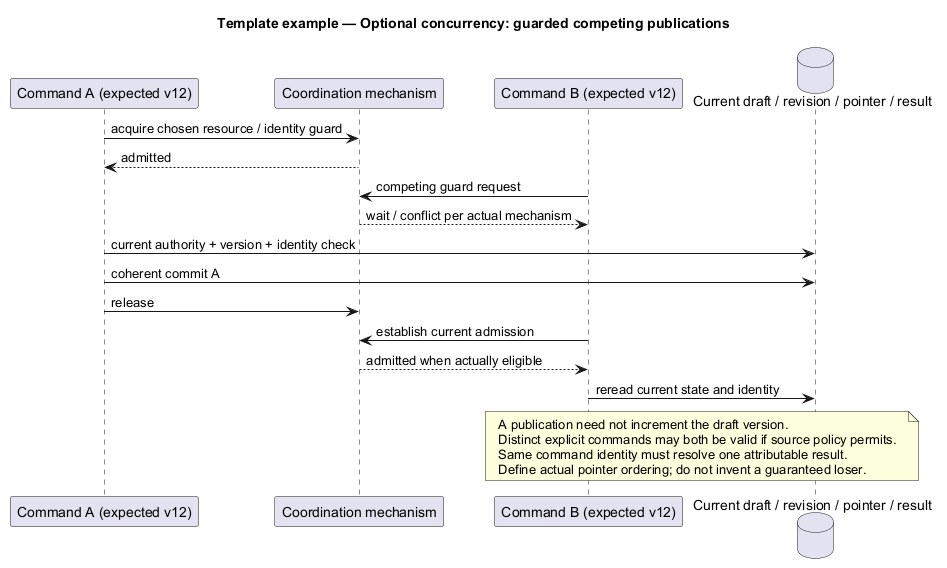

The diagram above was rendered by PlantUML. Its source (embedded in the PNG):
@startuml
' OWNER-MVP-2026-11-04 review: Reference / reusable template. Illustrative contract/model/pattern, not a product release commitment.
title Template example — Optional concurrency: guarded competing publications
skinparam backgroundColor white
skinparam shadowing false
skinparam defaultFontName Arial
skinparam classAttributeIconSize 0

participant "Command A (expected v12)" as A
participant "Coordination mechanism" as G
participant "Command B (expected v12)" as B
database "Current draft / revision / pointer / result" as D
A -> G : acquire chosen resource / identity guard
G --> A : admitted
B -> G : competing guard request
G --> B : wait / conflict per actual mechanism
A -> D : current authority + version + identity check
A -> D : coherent commit A
A -> G : release
B -> G : establish current admission
G --> B : admitted when actually eligible
B -> D : reread current state and identity
note over B,D
 A publication need not increment the draft version.
 Distinct explicit commands may both be valid if source policy permits.
 Same command identity must resolve one attributable result.
 Define actual pointer ordering; do not invent a guaranteed loser.
end note

@enduml